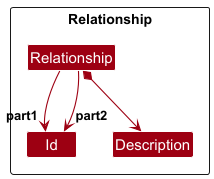

The diagram above was rendered by PlantUML. Its source (embedded in the PNG):
@startuml
!include style.puml
skinparam arrowThickness 1.1
skinparam arrowColor MODEL_COLOR
skinparam classBackgroundColor MODEL_COLOR

Package Relationship as RelationshipPackage <<Rectangle>> {
    Class Id
    Class Description

    Relationship *--> Description
    Relationship --> "part1" Id
    Relationship --> "part2" Id

@enduml